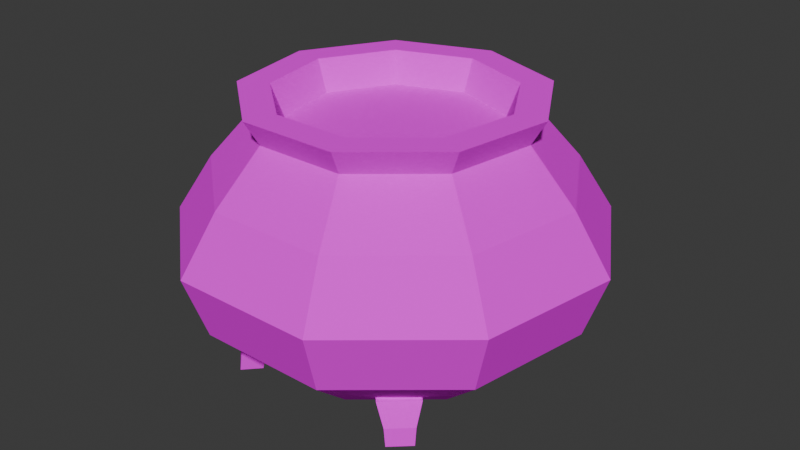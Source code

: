 # Source: cauldron.blend  (saved by Blender 5.0.119; exported with 4.5.12 LTS)
import bpy
from mathutils import Matrix  # noqa: F401  (used for matrix-valued properties, if any)

bpy.ops.wm.read_factory_settings(use_empty=True)
scene = bpy.context.scene
scene.name = 'Scene'

# ---- collections
col_collection = bpy.data.collections.new('Collection'); scene.collection.children.link(col_collection)

# ---- images (referenced by path relative to the original .blend; pixels are not part of the script)
import os
ASSET_DIR = os.environ.get("B2B_ASSET_DIR", "")  # directory of the original .blend (textures are referenced by path, not embedded)
HERE = os.path.dirname(os.path.abspath(__file__))  # packed textures are extracted next to this script under _unpacked/

def load_image(name, relpath, width, height, colorspace="sRGB"):
    """Load a texture the original file referenced (path relative to the .blend, or extracted next to this script)."""
    p = next((c for c in (os.path.join(HERE, relpath), os.path.join(ASSET_DIR, relpath)) if relpath and os.path.exists(c)), "")
    if p:
        img = bpy.data.images.load(p, check_existing=True)
        img.name = name
    else:  # same state as the original file: an image datablock whose file is absent (Cycles renders it pink)
        img = bpy.data.images.new(name, width, height)
        img.source = "FILE"
        img.filepath = "//" + (relpath or name)
    img.colorspace_settings.name = colorspace
    return img
img_cauldron_5__png = load_image('cauldron(5).png', 'cauldron(5).png', 1024, 1024, 'sRGB')

# ---- materials (node trees are filled in below, after node groups)
mat_material = bpy.data.materials.new('Material')
mat_material.alpha_threshold = 0.0
mat_material.use_backface_culling_lightprobe_volume = False
mat_material.roughness = 0.5
mat_material.line_color = (0.0, 0.0, 0.0, 1.0)

# ---- material node trees
mat_material.use_nodes = True; mat_material.node_tree.nodes.clear()
_N = mat_material.node_tree.nodes; _L = mat_material.node_tree.links
n0 = _N.new('ShaderNodeOutputMaterial'); n0.name = 'Material Output'; n0.location = (200, 100)
n1 = _N.new('ShaderNodeBsdfPrincipled'); n1.name = 'Principled BSDF'; n1.location = (-200, 100)
n1.inputs[2].default_value = 1.0
n1.inputs[3].default_value = 1.0
n2 = _N.new('ShaderNodeTexImage'); n2.name = 'Image Texture'; n2.location = (-528, 104)
n2.image = img_cauldron_5__png
n2.interpolation = 'Closest'
_L.new(n1.outputs[0], n0.inputs[0])
_L.new(n2.outputs[0], n1.inputs[0])
_L.new(n2.outputs[1], n1.inputs[4])
n0.is_active_output = True

# ---- world
world_world = bpy.data.worlds.new('World'); scene.world = world_world
world_world.use_nodes = True; world_world.node_tree.nodes.clear()
_N = world_world.node_tree.nodes; _L = world_world.node_tree.links
n0 = _N.new('ShaderNodeOutputWorld'); n0.name = 'World Output'; n0.location = (200, 100)
n1 = _N.new('ShaderNodeBackground'); n1.name = 'Background'; n1.location = (-200, 100)
n1.inputs[0].default_value = (0.05088, 0.05088, 0.05088, 1.0)
_L.new(n1.outputs[0], n0.inputs[0])
n0.is_active_output = True
world_world.color = (0.05088, 0.05088, 0.05088)
world_world.sun_shadow_jitter_overblur = 0.0

# ---- meshes
me_cylinder = bpy.data.meshes.new('Cylinder')
me_cylinder.from_pydata([(0.0, 1.0, 0.07154), (0.0, 1.0, 1.735), (0.6428, 0.766, 0.07154), (0.6428, 0.766, 1.735), (0.9848, 0.1736, 0.07154), (0.9848, 0.1736, 1.735), (0.866, -0.5, 0.07154), (0.866, -0.5, 1.735), (0.342, -0.9397, 0.07154), (0.342, -0.9397, 1.735), (-0.342, -0.9397, 0.07154), (-0.342, -0.9397, 1.735), (-0.866, -0.5, 0.07154), (-0.866, -0.5, 1.735), (-0.9848, 0.1736, 0.07154), (-0.9848, 0.1736, 1.735), (-0.6428, 0.766, 0.07154), (-0.6428, 0.766, 1.735), (-2.235e-09, 1.609, 0.9168), (1.034, 1.233, 0.9168), (1.585, 0.2795, 0.9168), (1.394, -0.8046, 0.9168), (0.5504, -1.512, 0.9168), (-0.5504, -1.512, 0.9168), (-1.394, -0.8046, 0.9168), (-1.585, 0.2795, 0.9168), (-1.034, 1.233, 0.9168), (-2.236e-09, 1.339, 1.346), (0.8604, 1.025, 1.346), (1.318, 0.2324, 1.346), (1.159, -0.6693, 1.346), (0.4578, -1.258, 1.346), (-0.4578, -1.258, 1.346), (-1.159, -0.6693, 1.346), (-1.318, 0.2324, 1.346), (-0.8604, 1.025, 1.346), (0.9291, 1.107, 0.4479), (1.424, 0.251, 0.4479), (1.252, -0.7227, 0.4479), (0.4944, -1.358, 0.4479), (-0.4944, -1.358, 0.4479), (-1.252, -0.7227, 0.4479), (-1.424, 0.251, 0.4479), (-0.9291, 1.107, 0.4479), (-4.916e-10, 1.445, 0.4479), (0.5599, 0.6673, 1.921), (-6.216e-09, 0.8711, 1.921), (0.8578, 0.1513, 1.921), (0.7544, -0.4355, 1.921), (0.2979, -0.8185, 1.921), (-0.2979, -0.8185, 1.921), (-0.7544, -0.4355, 1.921), (-0.8578, 0.1513, 1.921), (-0.5599, 0.6673, 1.921), (0.7111, 0.8475, 1.921), (-6.216e-09, 1.106, 1.921), (1.09, 0.1921, 1.921), (0.9581, -0.5532, 1.921), (0.3784, -1.04, 1.921), (-0.3784, -1.04, 1.921), (-0.9581, -0.5532, 1.921), (-1.09, 0.1921, 1.921), (-0.7111, 0.8475, 1.921), (0.5018, 0.5981, 1.684), (-7.632e-09, 0.7807, 1.684), (0.7689, 0.1356, 1.684), (0.6761, -0.3904, 1.684), (0.267, -0.7336, 1.684), (-0.267, -0.7336, 1.684), (-0.6761, -0.3904, 1.684), (-0.7689, 0.1356, 1.684), (-0.5018, 0.5981, 1.684), (0.7293, 0.685, -0.1442), (0.6397, 0.5058, 0.1507), (0.5848, 0.819, -0.1444), (0.4126, 0.7164, 0.1505), (0.8427, 0.8072, -0.1443), (0.818, 0.698, 0.1505), (0.6982, 0.9412, -0.1445), (0.5908, 0.9087, 0.1503), (0.7153, 0.6554, -0.007632), (0.5563, 0.8029, -0.00781), (0.6811, 0.9374, -0.007947), (0.8401, 0.79, -0.00777), (-0.7293, 0.685, -0.1442), (-0.6397, 0.5058, 0.1507), (-0.5848, 0.819, -0.1444), (-0.4126, 0.7164, 0.1505), (-0.8427, 0.8072, -0.1443), (-0.818, 0.698, 0.1505), (-0.6982, 0.9412, -0.1445), (-0.5908, 0.9087, 0.1503), (-0.7153, 0.6554, -0.007632), (-0.5563, 0.8029, -0.00781), (-0.6811, 0.9374, -0.007947), (-0.8401, 0.79, -0.00777), (0.7293, -0.685, -0.1442), (0.6397, -0.5058, 0.1507), (0.5848, -0.819, -0.1444), (0.4126, -0.7164, 0.1505), (0.8427, -0.8072, -0.1443), (0.818, -0.698, 0.1505), (0.6982, -0.9412, -0.1445), (0.5908, -0.9087, 0.1503), (0.7153, -0.6554, -0.007632), (0.5563, -0.8029, -0.00781), (0.6811, -0.9374, -0.007947), (0.8401, -0.79, -0.00777), (-0.7293, -0.685, -0.1442), (-0.6397, -0.5058, 0.1507), (-0.5848, -0.819, -0.1444), (-0.4126, -0.7164, 0.1505), (-0.8427, -0.8072, -0.1443), (-0.818, -0.698, 0.1505), (-0.6982, -0.9412, -0.1445), (-0.5908, -0.9087, 0.1503), (-0.7153, -0.6554, -0.007632), (-0.5563, -0.8029, -0.00781), (-0.6811, -0.9374, -0.007947), (-0.8401, -0.79, -0.00777)], [], [(27, 1, 3, 28), (28, 3, 5, 29), (29, 5, 7, 30), (30, 7, 9, 31), (31, 9, 11, 32), (32, 11, 13, 33), (33, 13, 15, 34), (1, 17, 62, 55), (34, 15, 17, 35), (35, 17, 1, 27), (0, 2, 4, 6, 8, 10, 12, 14, 16), (43, 26, 18, 44), (42, 25, 26, 43), (41, 24, 25, 42), (40, 23, 24, 41), (39, 22, 23, 40), (38, 21, 22, 39), (37, 20, 21, 38), (36, 19, 20, 37), (44, 18, 19, 36), (26, 35, 27, 18), (25, 34, 35, 26), (24, 33, 34, 25), (23, 32, 33, 24), (22, 31, 32, 23), (21, 30, 31, 22), (20, 29, 30, 21), (19, 28, 29, 20), (18, 27, 28, 19), (0, 44, 36, 2), (2, 36, 37, 4), (4, 37, 38, 6), (6, 38, 39, 8), (8, 39, 40, 10), (10, 40, 41, 12), (12, 41, 42, 14), (14, 42, 43, 16), (16, 43, 44, 0), (52, 51, 69, 70), (17, 15, 61, 62), (15, 13, 60, 61), (13, 11, 59, 60), (11, 9, 58, 59), (9, 7, 57, 58), (3, 1, 55, 54), (7, 5, 56, 57), (5, 3, 54, 56), (46, 45, 54, 55), (45, 47, 56, 54), (47, 48, 57, 56), (48, 49, 58, 57), (49, 50, 59, 58), (50, 51, 60, 59), (51, 52, 61, 60), (52, 53, 62, 61), (53, 46, 55, 62), (63, 64, 71, 70, 69, 68, 67, 66, 65), (49, 48, 66, 67), (45, 46, 64, 63), (53, 52, 70, 71), (50, 49, 67, 68), (47, 45, 63, 65), (46, 53, 71, 64), (51, 50, 68, 69), (48, 47, 65, 66), (80, 73, 75, 81), (81, 75, 79, 82), (82, 79, 77, 83), (83, 77, 73, 80), (74, 78, 76, 72), (79, 75, 73, 77), (76, 83, 80, 72), (78, 82, 83, 76), (74, 81, 82, 78), (72, 80, 81, 74), (92, 93, 87, 85), (93, 94, 91, 87), (94, 95, 89, 91), (95, 92, 85, 89), (86, 84, 88, 90), (91, 89, 85, 87), (88, 84, 92, 95), (90, 88, 95, 94), (86, 90, 94, 93), (84, 86, 93, 92), (104, 105, 99, 97), (105, 106, 103, 99), (106, 107, 101, 103), (107, 104, 97, 101), (98, 96, 100, 102), (103, 101, 97, 99), (100, 96, 104, 107), (102, 100, 107, 106), (98, 102, 106, 105), (96, 98, 105, 104), (116, 109, 111, 117), (117, 111, 115, 118), (118, 115, 113, 119), (119, 113, 109, 116), (110, 114, 112, 108), (115, 111, 109, 113), (112, 119, 116, 108), (114, 118, 119, 112), (110, 117, 118, 114), (108, 116, 117, 110)])
_uv = me_cylinder.uv_layers.new(name='UVMap')
_uv.uv.foreach_set('vector', [0.1049, 0.8585, 0.04188, 0.8332, 0.05941, 0.7469, 0.1178, 0.7522, 0.1178, 0.7522, 0.05941, 0.7469, 0.06692, 0.665, 0.1221, 0.6654, 0.1221, 0.6654, 0.06692, 0.665, 0.06885, 0.5854, 0.1199, 0.5843, 0.1199, 0.5843, 0.06885, 0.5854, 0.06143, 0.5026, 0.1204, 0.5017, 0.1204, 0.5017, 0.06143, 0.5026, 0.06422, 0.4188, 0.1211, 0.4173, 0.1211, 0.4173, 0.06422, 0.4188, 0.06364, 0.3347, 0.1192, 0.3325, 0.1192, 0.3325, 0.06364, 0.3347, 0.06399, 0.2505, 0.1199, 0.2466, 0.3601, 0.4609, 0.4277, 0.4467, 0.4357, 0.4668, 0.3609, 0.4825, 0.1199, 0.2466, 0.06399, 0.2505, 0.05862, 0.1681, 0.1136, 0.1578, 0.1136, 0.1578, 0.05862, 0.1681, 0.03271, 0.08779, 0.08974, 0.05663, 0.6701, 0.4496, 0.6701, 0.4906, 0.6438, 0.522, 0.6034, 0.5291, 0.5679, 0.5086, 0.5539, 0.4701, 0.5679, 0.4316, 0.6034, 0.4111, 0.6438, 0.4182, 0.2098, 0.1535, 0.1612, 0.1531, 0.1488, 0.03271, 0.2165, 0.0355, 0.2089, 0.2461, 0.1659, 0.2459, 0.1612, 0.1531, 0.2098, 0.1535, 0.2084, 0.3335, 0.165, 0.3328, 0.1659, 0.2459, 0.2089, 0.2461, 0.2055, 0.419, 0.1632, 0.4175, 0.165, 0.3328, 0.2084, 0.3335, 0.2045, 0.5021, 0.1643, 0.5018, 0.1632, 0.4175, 0.2055, 0.419, 0.2047, 0.5839, 0.1639, 0.584, 0.1643, 0.5018, 0.2045, 0.5021, 0.2054, 0.6642, 0.1644, 0.6657, 0.1639, 0.584, 0.2047, 0.5839, 0.2119, 0.7508, 0.1659, 0.7539, 0.1644, 0.6657, 0.2054, 0.6642, 0.231, 0.8565, 0.1708, 0.8715, 0.1659, 0.7539, 0.2119, 0.7508, 0.1612, 0.1531, 0.1136, 0.1578, 0.08974, 0.05663, 0.1488, 0.03271, 0.1659, 0.2459, 0.1199, 0.2466, 0.1136, 0.1578, 0.1612, 0.1531, 0.165, 0.3328, 0.1192, 0.3325, 0.1199, 0.2466, 0.1659, 0.2459, 0.1632, 0.4175, 0.1211, 0.4173, 0.1192, 0.3325, 0.165, 0.3328, 0.1643, 0.5018, 0.1204, 0.5017, 0.1211, 0.4173, 0.1632, 0.4175, 0.1639, 0.584, 0.1199, 0.5843, 0.1204, 0.5017, 0.1643, 0.5018, 0.1644, 0.6657, 0.1221, 0.6654, 0.1199, 0.5843, 0.1639, 0.584, 0.1659, 0.7539, 0.1178, 0.7522, 0.1221, 0.6654, 0.1644, 0.6657, 0.1708, 0.8715, 0.1049, 0.8585, 0.1178, 0.7522, 0.1659, 0.7539, 0.2947, 0.8226, 0.231, 0.8565, 0.2119, 0.7508, 0.2758, 0.7401, 0.2758, 0.7401, 0.2119, 0.7508, 0.2054, 0.6642, 0.2611, 0.6603, 0.2611, 0.6603, 0.2054, 0.6642, 0.2047, 0.5839, 0.2632, 0.5818, 0.2632, 0.5818, 0.2047, 0.5839, 0.2045, 0.5021, 0.2653, 0.5006, 0.2653, 0.5006, 0.2045, 0.5021, 0.2055, 0.419, 0.2682, 0.4178, 0.2682, 0.4178, 0.2055, 0.419, 0.2084, 0.3335, 0.272, 0.3324, 0.272, 0.3324, 0.2084, 0.3335, 0.2089, 0.2461, 0.2748, 0.2454, 0.2748, 0.2454, 0.2089, 0.2461, 0.2098, 0.1535, 0.2799, 0.1566, 0.2799, 0.1566, 0.2098, 0.1535, 0.2165, 0.0355, 0.2947, 0.06395, 0.6827, 0.3941, 0.6545, 0.341, 0.6784, 0.3319, 0.7037, 0.3795, 0.4277, 0.4467, 0.4866, 0.4108, 0.5009, 0.427, 0.4357, 0.4668, 0.4866, 0.4108, 0.5301, 0.3572, 0.549, 0.3678, 0.5009, 0.427, 0.5301, 0.3572, 0.5532, 0.2921, 0.5746, 0.2958, 0.549, 0.3678, 0.5532, 0.2921, 0.5532, 0.2231, 0.5746, 0.2194, 0.5746, 0.2958, 0.5532, 0.2231, 0.5301, 0.158, 0.549, 0.1474, 0.5746, 0.2194, 0.4277, 0.06849, 0.3601, 0.05432, 0.3609, 0.03271, 0.4357, 0.04838, 0.5301, 0.158, 0.4866, 0.1044, 0.5009, 0.08815, 0.549, 0.1474, 0.4866, 0.1044, 0.4277, 0.06849, 0.4357, 0.04838, 0.5009, 0.08815, 0.3824, 0.6278, 0.3824, 0.6879, 0.3601, 0.6961, 0.3601, 0.6197, 0.3824, 0.6879, 0.4211, 0.734, 0.4092, 0.7546, 0.3601, 0.6961, 0.4211, 0.734, 0.4803, 0.7444, 0.4844, 0.7678, 0.4092, 0.7546, 0.4803, 0.7444, 0.5324, 0.7144, 0.5506, 0.7296, 0.4844, 0.7678, 0.5324, 0.7144, 0.553, 0.6579, 0.5767, 0.6579, 0.5506, 0.7296, 0.553, 0.6579, 0.5324, 0.6014, 0.5506, 0.5861, 0.5767, 0.6579, 0.5324, 0.6014, 0.4803, 0.5713, 0.4844, 0.5479, 0.5506, 0.5861, 0.4803, 0.5713, 0.4211, 0.5817, 0.4092, 0.5612, 0.4844, 0.5479, 0.4211, 0.5817, 0.3824, 0.6278, 0.3601, 0.6197, 0.4092, 0.5612, 0.9722, 0.779, 0.9288, 0.8982, 0.819, 0.9616, 0.694, 0.9396, 0.6125, 0.8424, 0.6125, 0.7155, 0.694, 0.6183, 0.819, 0.5963, 0.9288, 0.6597, 0.64, 0.2225, 0.6545, 0.1642, 0.6784, 0.1734, 0.6654, 0.2257, 0.7229, 0.06637, 0.7728, 0.03271, 0.7844, 0.05552, 0.7397, 0.08569, 0.7229, 0.4388, 0.6827, 0.3941, 0.7037, 0.3795, 0.7397, 0.4195, 0.64, 0.2827, 0.64, 0.2225, 0.6654, 0.2257, 0.6654, 0.2796, 0.6827, 0.1111, 0.7229, 0.06637, 0.7397, 0.08569, 0.7037, 0.1258, 0.7728, 0.4725, 0.7229, 0.4388, 0.7397, 0.4195, 0.7844, 0.4497, 0.6545, 0.341, 0.64, 0.2827, 0.6654, 0.2796, 0.6784, 0.3319, 0.6545, 0.1642, 0.6827, 0.1111, 0.7037, 0.1258, 0.6784, 0.1734, 0.8758, 0.07132, 0.8498, 0.06286, 0.864, 0.03271, 0.8842, 0.04683, 0.8832, 0.1339, 0.8648, 0.1506, 0.8659, 0.1223, 0.8836, 0.1146, 0.8836, 0.1146, 0.8659, 0.1223, 0.8616, 0.08944, 0.881, 0.09216, 0.881, 0.09216, 0.8616, 0.08944, 0.8498, 0.06286, 0.8758, 0.07132, 0.4545, 0.8332, 0.4729, 0.8332, 0.4729, 0.855, 0.4545, 0.855, 0.389, 0.8674, 0.3601, 0.8674, 0.3601, 0.8332, 0.389, 0.8332, 0.896, 0.09133, 0.881, 0.09216, 0.8758, 0.07132, 0.8926, 0.07297, 0.898, 0.1125, 0.8836, 0.1146, 0.881, 0.09216, 0.896, 0.09133, 0.8981, 0.1306, 0.8832, 0.1339, 0.8836, 0.1146, 0.898, 0.1125, 0.8926, 0.07297, 0.8758, 0.07132, 0.8842, 0.04683, 0.8981, 0.05209, 0.8758, 0.07132, 0.8842, 0.04683, 0.864, 0.03271, 0.8498, 0.06286, 0.8832, 0.1339, 0.8836, 0.1146, 0.8659, 0.1223, 0.8648, 0.1506, 0.8836, 0.1146, 0.881, 0.09216, 0.8616, 0.08944, 0.8659, 0.1223, 0.881, 0.09216, 0.8758, 0.07132, 0.8498, 0.06286, 0.8616, 0.08944, 0.4545, 0.8332, 0.4545, 0.855, 0.4729, 0.855, 0.4729, 0.8332, 0.389, 0.8674, 0.389, 0.8332, 0.3601, 0.8332, 0.3601, 0.8674, 0.896, 0.09133, 0.8926, 0.07297, 0.8758, 0.07132, 0.881, 0.09216, 0.898, 0.1125, 0.896, 0.09133, 0.881, 0.09216, 0.8836, 0.1146, 0.8981, 0.1306, 0.898, 0.1125, 0.8836, 0.1146, 0.8832, 0.1339, 0.8926, 0.07297, 0.8981, 0.05209, 0.8842, 0.04683, 0.8758, 0.07132, 0.8758, 0.07132, 0.8842, 0.04683, 0.864, 0.03271, 0.8498, 0.06286, 0.8832, 0.1339, 0.8836, 0.1146, 0.8659, 0.1223, 0.8648, 0.1506, 0.8836, 0.1146, 0.881, 0.09216, 0.8616, 0.08944, 0.8659, 0.1223, 0.881, 0.09216, 0.8758, 0.07132, 0.8498, 0.06286, 0.8616, 0.08944, 0.4545, 0.8332, 0.4545, 0.855, 0.4729, 0.855, 0.4729, 0.8332, 0.389, 0.8674, 0.389, 0.8332, 0.3601, 0.8332, 0.3601, 0.8674, 0.896, 0.09133, 0.8926, 0.07297, 0.8758, 0.07132, 0.881, 0.09216, 0.898, 0.1125, 0.896, 0.09133, 0.881, 0.09216, 0.8836, 0.1146, 0.8981, 0.1306, 0.898, 0.1125, 0.8836, 0.1146, 0.8832, 0.1339, 0.8926, 0.07297, 0.8981, 0.05209, 0.8842, 0.04683, 0.8758, 0.07132, 0.8758, 0.07132, 0.8498, 0.06286, 0.864, 0.03271, 0.8842, 0.04683, 0.8832, 0.1339, 0.8648, 0.1506, 0.8659, 0.1223, 0.8836, 0.1146, 0.8836, 0.1146, 0.8659, 0.1223, 0.8616, 0.08944, 0.881, 0.09216, 0.881, 0.09216, 0.8616, 0.08944, 0.8498, 0.06286, 0.8758, 0.07132, 0.4545, 0.8332, 0.4729, 0.8332, 0.4729, 0.855, 0.4545, 0.855, 0.389, 0.8674, 0.3601, 0.8674, 0.3601, 0.8332, 0.389, 0.8332, 0.896, 0.09133, 0.881, 0.09216, 0.8758, 0.07132, 0.8926, 0.07297, 0.898, 0.1125, 0.8836, 0.1146, 0.881, 0.09216, 0.896, 0.09133, 0.8981, 0.1306, 0.8832, 0.1339, 0.8836, 0.1146, 0.898, 0.1125, 0.8926, 0.07297, 0.8758, 0.07132, 0.8842, 0.04683, 0.8981, 0.05209])
me_cylinder.materials.append(mat_material)
me_cylinder.update()

# ---- objects
ob_cylinder = bpy.data.objects.new('Cylinder', me_cylinder)

# ---- transforms, parenting, visibility, modifiers, constraints
ob_cylinder.location = (0.0, 0.0, 0.0)

# ---- collection membership
col_collection.objects.link(ob_cylinder)

# ---- scene / render settings (as saved in the file)
scene.frame_start = 1; scene.frame_end = 250; scene.frame_set(55)
scene.render.engine = 'BLENDER_EEVEE_NEXT'
scene.render.bake_bias = 0.0
scene.render.bake_samples = 0
scene.cycles.sampling_pattern = 'TABULATED_SOBOL'
scene.eevee.use_volume_custom_range = False
bpy.context.view_layer.update()

# ---- added for rendering (the .blend has no active camera and no usable light): camera, sun
cam_auto = bpy.data.cameras.new('AutoCamera')
cam_auto.lens = 50.0
cam_auto.sensor_width = 36.0
cam_auto.clip_end = 1000.0
ob_auto_camera = bpy.data.objects.new('AutoCamera', cam_auto)
scene.collection.objects.link(ob_auto_camera)
ob_auto_camera.location = (4.53823, -5.39735, 4.51905)
ob_auto_camera.rotation_euler = (1.09748, -7.21219e-08, 0.694738)
scene.camera = ob_auto_camera
light_auto_sun = bpy.data.lights.new('AutoSun', 'SUN')
light_auto_sun.energy = 3.0
light_auto_sun.angle = 0.0523599
ob_auto_sun = bpy.data.objects.new('AutoSun', light_auto_sun)
scene.collection.objects.link(ob_auto_sun)
ob_auto_sun.rotation_euler = (0.872665, 0.174533, 0.523599)
bpy.context.view_layer.update()
